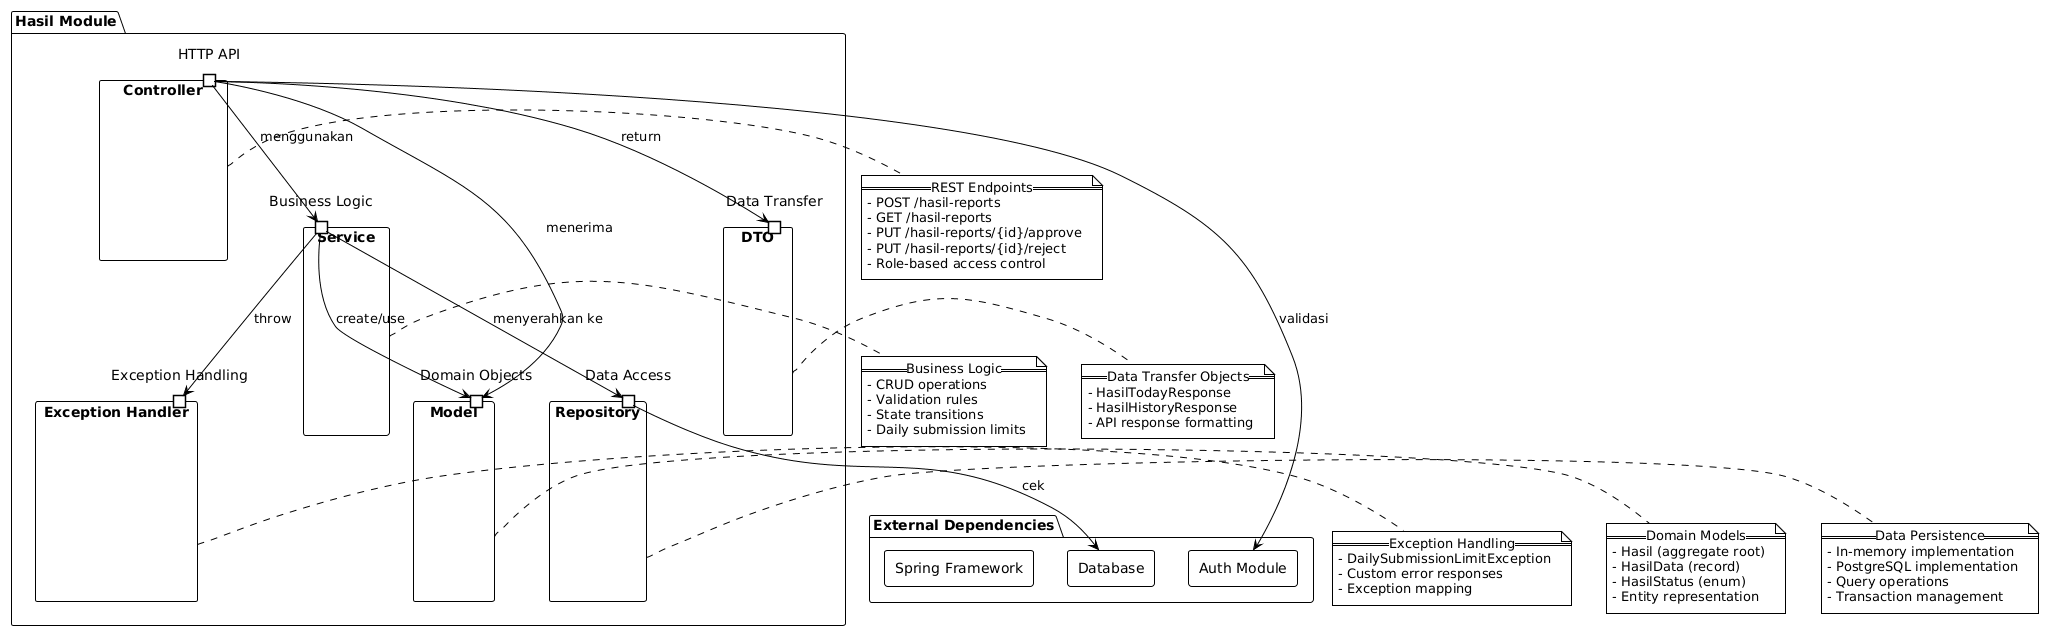

The diagram above was rendered by PlantUML. Its source (embedded in the PNG):
@startuml
!theme plain
skinparam componentStyle rectangle

package "Hasil Module" as HasilPkg {
    component "Controller" as ControllerComp {
        port "HTTP API" as http_api
    }
    
    component "Service" as ServiceComp {
        port "Business Logic" as logic
    }
    
    component "Repository" as RepositoryComp {
        port "Data Access" as data_access
    }
    
    component "Model" as ModelComp {
        port "Domain Objects" as domain
    }
    
    component "Exception Handler" as ExceptionComp {
        port "Exception Handling" as exc_handling
    }
    
    component "DTO" as DTOComp {
        port "Data Transfer" as transfer
    }
}

package "External Dependencies" as External {
    component "Spring Framework" as spring
    component "Database" as db
    component "Auth Module" as auth
}

' Component Relationships
http_api --> logic : menggunakan
logic --> data_access : menyerahkan ke
logic --> domain : create/use
logic --> exc_handling : throw
http_api --> transfer : return
http_api --> auth : validasi
data_access --> db : cek
http_api --> domain : menerima

' Component Details
note right of ControllerComp
  ==REST Endpoints==
  - POST /hasil-reports
  - GET /hasil-reports
  - PUT /hasil-reports/{id}/approve
  - PUT /hasil-reports/{id}/reject
  - Role-based access control
end note

note right of ServiceComp
  ==Business Logic==
  - CRUD operations
  - Validation rules
  - State transitions
  - Daily submission limits
end note

note right of RepositoryComp
  ==Data Persistence==
  - In-memory implementation
  - PostgreSQL implementation
  - Query operations
  - Transaction management
end note

note right of ModelComp
  ==Domain Models==
  - Hasil (aggregate root)
  - HasilData (record)
  - HasilStatus (enum)
  - Entity representation
end note

note right of ExceptionComp
  ==Exception Handling==
  - DailySubmissionLimitException
  - Custom error responses
  - Exception mapping
end note

note right of DTOComp
  ==Data Transfer Objects==
  - HasilTodayResponse
  - HasilHistoryResponse
  - API response formatting
end note
@enduml